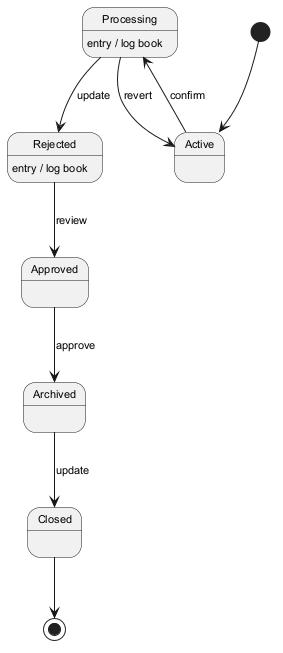

The diagram above was rendered by PlantUML. Its source (embedded in the PNG):
@startuml
skinparam backgroundColor #FFFFFF
skinparam classBackgroundColor #F1F8E9
skinparam classBorderColor #33691E
skinparam defaultFontSize 11
[*] --> Active
Active --> Processing : confirm
Processing --> Rejected : update
Processing : entry / log book
Rejected --> Approved : review
Rejected : entry / log book
Approved --> Archived : approve
Archived --> Closed : update
Processing --> Active : revert
Closed --> [*]
@enduml